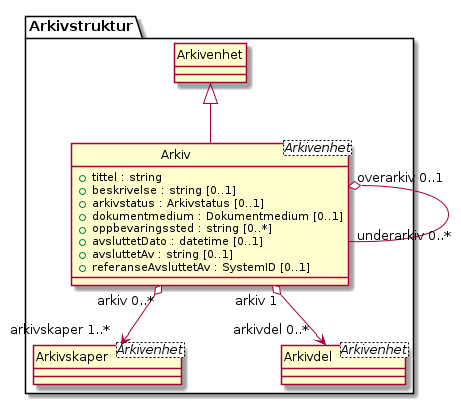

The diagram above was rendered by PlantUML. Its source (embedded in the PNG):
@startuml
skinparam nodesep 100
hide circle
class Arkivstruktur.Arkiv <Arkivenhet> {
  +tittel : string
  +beskrivelse : string [0..1]
  +arkivstatus : Arkivstatus [0..1]
  +dokumentmedium : Dokumentmedium [0..1]
  +oppbevaringssted : string [0..*]
  +avsluttetDato : datetime [0..1]
  +avsluttetAv : string [0..1]
  +referanseAvsluttetAv : SystemID [0..1]
}
class Arkivstruktur.Arkivskaper <Arkivenhet> {
}
Arkivstruktur.Arkiv "arkiv 0..*" o--> "arkivskaper 1..*" Arkivstruktur.Arkivskaper
class Arkivstruktur.Arkivdel <Arkivenhet> {
}
Arkivstruktur.Arkiv "arkiv 1" o--> "arkivdel 0..*" Arkivstruktur.Arkivdel
Arkivstruktur.Arkiv "overarkiv 0..1" o-- "underarkiv 0..*" Arkivstruktur.Arkiv
class Arkivstruktur.Arkivenhet {
}
Arkivstruktur.Arkivenhet <|-- Arkivstruktur.Arkiv
@enduml